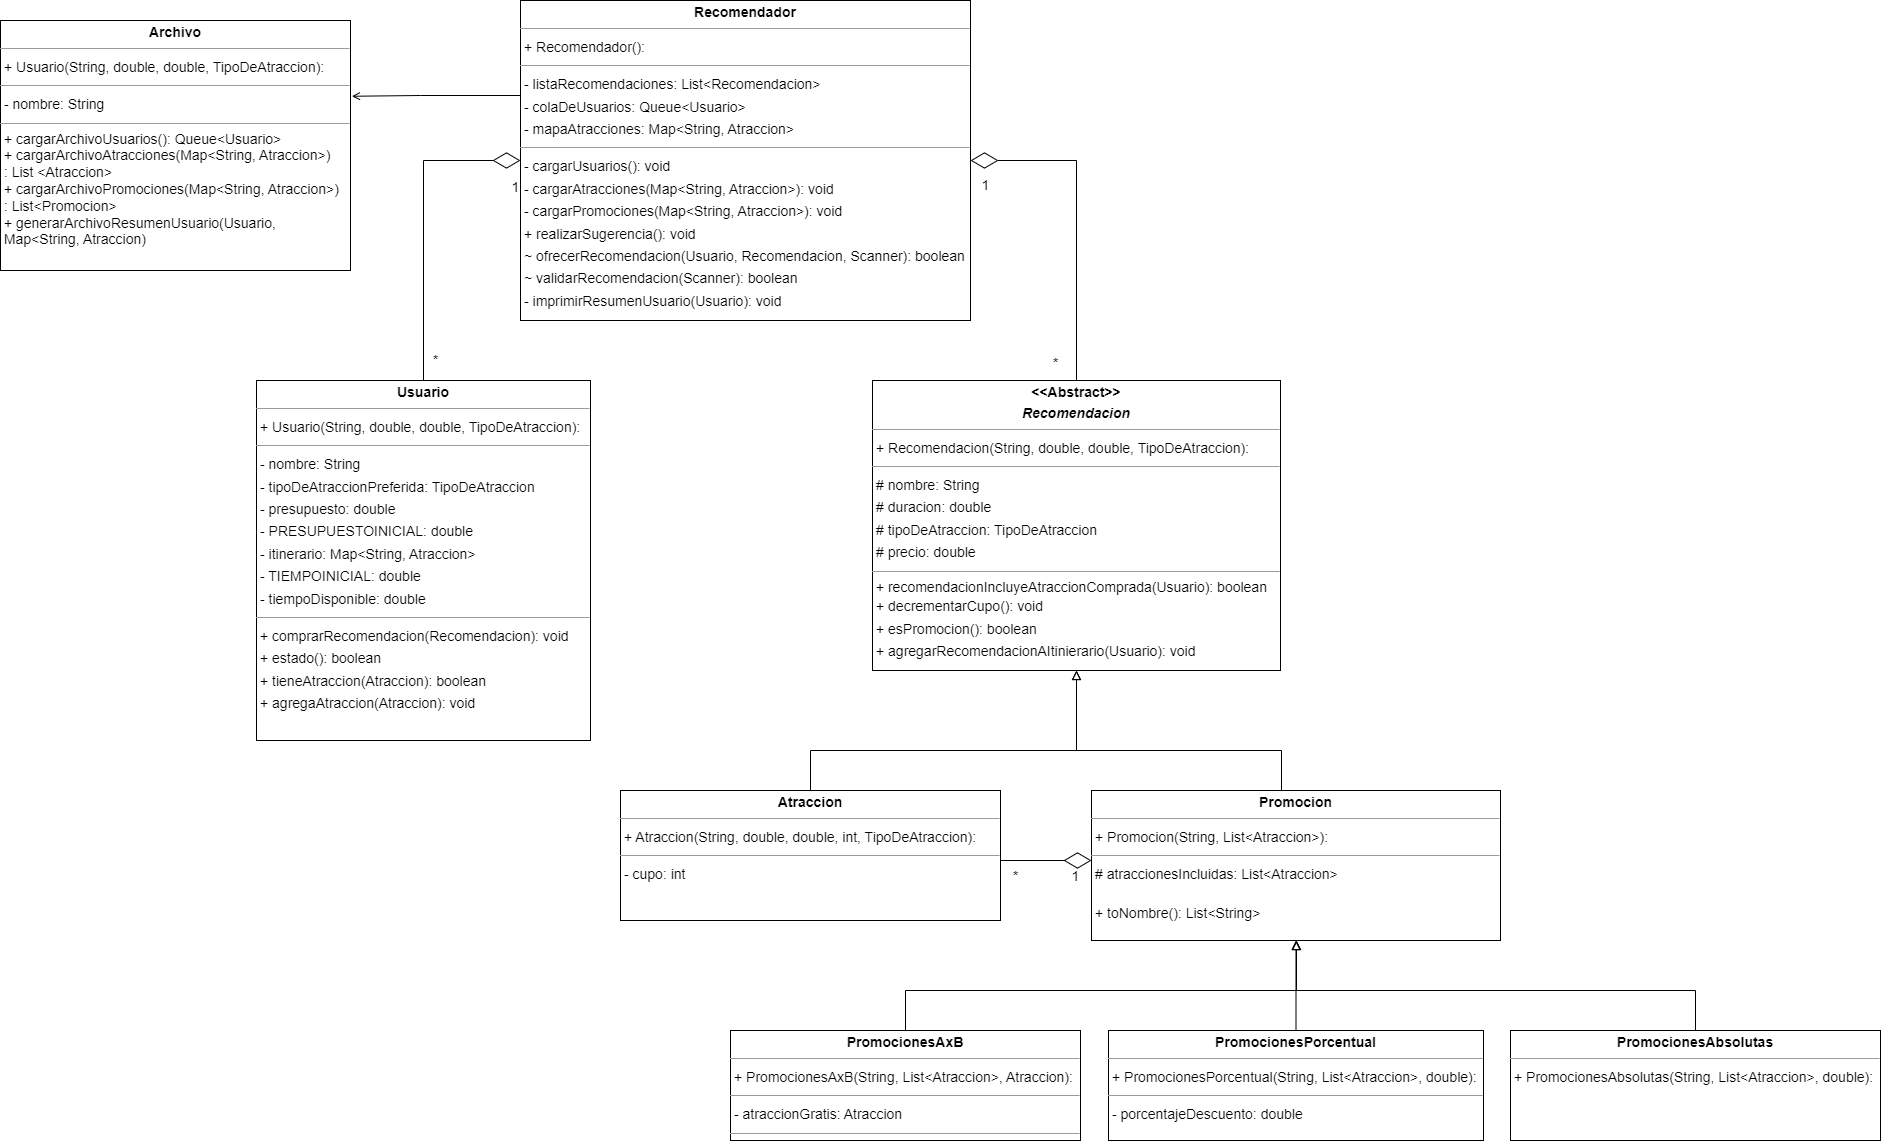

The diagram above was exported from draw.io. Its source (the exported page's mxGraphModel, read from the mxfile embedded in the PNG):
<mxGraphModel dx="1280" dy="1684" grid="1" gridSize="10" guides="1" tooltips="1" connect="1" arrows="1" fold="1" page="0" pageScale="1" pageWidth="827" pageHeight="1169" background="none" math="0" shadow="0">
  <root>
    <mxCell id="0" />
    <mxCell id="1" parent="0" />
    <mxCell id="-eizAURnrcEfRXgATK65-2" style="edgeStyle=orthogonalEdgeStyle;rounded=0;orthogonalLoop=1;jettySize=auto;html=1;entryX=0.5;entryY=1;entryDx=0;entryDy=0;endArrow=block;endFill=0;endSize=7;" parent="1" source="node3" target="node2" edge="1">
      <mxGeometry relative="1" as="geometry">
        <mxPoint x="830" y="-300" as="targetPoint" />
        <Array as="points">
          <mxPoint x="560" y="-280" />
          <mxPoint x="826" y="-280" />
        </Array>
      </mxGeometry>
    </mxCell>
    <mxCell id="node3" value="&lt;p style=&quot;margin:0px;margin-top:4px;text-align:center;&quot;&gt;&lt;b&gt;Atraccion&lt;/b&gt;&lt;/p&gt;&lt;hr size=&quot;1&quot;&gt;&lt;p style=&quot;margin:0 0 0 4px;line-height:1.6;&quot;&gt;+ Atraccion(String, double, double, int, TipoDeAtraccion): &lt;/p&gt;&lt;hr size=&quot;1&quot;&gt;&lt;p style=&quot;margin:0 0 0 4px;line-height:1.6;&quot;&gt;- cupo: int&lt;/p&gt;" style="verticalAlign=top;align=left;overflow=fill;fontSize=14;fontFamily=Helvetica;html=1;rounded=0;shadow=0;comic=0;labelBackgroundColor=none;strokeWidth=1;" parent="1" vertex="1">
      <mxGeometry x="370" y="-240" width="380" height="130" as="geometry" />
    </mxCell>
    <mxCell id="-eizAURnrcEfRXgATK65-1" style="edgeStyle=orthogonalEdgeStyle;rounded=0;orthogonalLoop=1;jettySize=auto;html=1;entryX=0.5;entryY=1;entryDx=0;entryDy=0;endArrow=block;endFill=0;endSize=7;" parent="1" source="node5" target="node2" edge="1">
      <mxGeometry relative="1" as="geometry">
        <mxPoint x="830" y="-300" as="targetPoint" />
        <Array as="points">
          <mxPoint x="1031" y="-280" />
          <mxPoint x="826" y="-280" />
        </Array>
      </mxGeometry>
    </mxCell>
    <mxCell id="node5" value="&lt;p style=&quot;margin:0px;margin-top:4px;text-align:center;&quot;&gt;&lt;b&gt;Promocion&lt;/b&gt;&lt;/p&gt;&lt;hr size=&quot;1&quot;&gt;&lt;p style=&quot;margin:0 0 0 4px;line-height:1.6;&quot;&gt;+ Promocion(String, List&amp;lt;Atraccion&amp;gt;): &lt;/p&gt;&lt;hr size=&quot;1&quot;&gt;&lt;p style=&quot;margin:0 0 0 4px;line-height:1.6;&quot;&gt;# atraccionesIncluidas: List&amp;lt;Atraccion&amp;gt;&lt;/p&gt;&lt;br&gt;&lt;p style=&quot;margin:0 0 0 4px;line-height:1.6;&quot;&gt;+ toNombre(): List&amp;lt;String&amp;gt;&lt;br&gt;&lt;/p&gt;" style="verticalAlign=top;align=left;overflow=fill;fontSize=14;fontFamily=Helvetica;html=1;rounded=0;shadow=0;comic=0;labelBackgroundColor=none;strokeWidth=1;" parent="1" vertex="1">
      <mxGeometry x="841" y="-240" width="409" height="150" as="geometry" />
    </mxCell>
    <mxCell id="-eizAURnrcEfRXgATK65-6" style="edgeStyle=orthogonalEdgeStyle;rounded=0;orthogonalLoop=1;jettySize=auto;html=1;endArrow=block;endFill=0;endSize=7;" parent="1" source="node12" edge="1">
      <mxGeometry relative="1" as="geometry">
        <mxPoint x="1046" y="-90" as="targetPoint" />
        <Array as="points">
          <mxPoint x="1445" y="-40" />
          <mxPoint x="1046" y="-40" />
        </Array>
      </mxGeometry>
    </mxCell>
    <mxCell id="node12" value="&lt;p style=&quot;margin:0px;margin-top:4px;text-align:center;&quot;&gt;&lt;b&gt;PromocionesAbsolutas&lt;/b&gt;&lt;/p&gt;&lt;hr size=&quot;1&quot;&gt;&lt;p style=&quot;margin:0 0 0 4px;line-height:1.6;&quot;&gt;+ PromocionesAbsolutas(String, List&amp;lt;Atraccion&amp;gt;, double): &lt;/p&gt;" style="verticalAlign=top;align=left;overflow=fill;fontSize=14;fontFamily=Helvetica;html=1;rounded=0;shadow=0;comic=0;labelBackgroundColor=none;strokeWidth=1;" parent="1" vertex="1">
      <mxGeometry x="1260" width="370" height="110" as="geometry" />
    </mxCell>
    <mxCell id="-eizAURnrcEfRXgATK65-5" style="edgeStyle=orthogonalEdgeStyle;rounded=0;orthogonalLoop=1;jettySize=auto;html=1;exitX=0.5;exitY=0;exitDx=0;exitDy=0;endArrow=block;endFill=0;endSize=7;" parent="1" source="node6" edge="1">
      <mxGeometry relative="1" as="geometry">
        <Array as="points">
          <mxPoint x="655" y="-40" />
          <mxPoint x="1046" y="-40" />
        </Array>
        <mxPoint x="1046" y="-90" as="targetPoint" />
      </mxGeometry>
    </mxCell>
    <mxCell id="node6" value="&lt;p style=&quot;margin:0px;margin-top:4px;text-align:center;&quot;&gt;&lt;b&gt;PromocionesAxB&lt;/b&gt;&lt;/p&gt;&lt;hr size=&quot;1&quot;&gt;&lt;p style=&quot;margin:0 0 0 4px;line-height:1.6;&quot;&gt;+ PromocionesAxB(String, List&amp;lt;Atraccion&amp;gt;, Atraccion): &lt;/p&gt;&lt;hr size=&quot;1&quot;&gt;&lt;p style=&quot;margin:0 0 0 4px;line-height:1.6;&quot;&gt;- atraccionGratis: Atraccion&lt;/p&gt;&lt;hr size=&quot;1&quot;&gt;" style="verticalAlign=top;align=left;overflow=fill;fontSize=14;fontFamily=Helvetica;html=1;rounded=0;shadow=0;comic=0;labelBackgroundColor=none;strokeWidth=1;" parent="1" vertex="1">
      <mxGeometry x="480" width="350" height="110" as="geometry" />
    </mxCell>
    <mxCell id="-eizAURnrcEfRXgATK65-3" value="" style="edgeStyle=orthogonalEdgeStyle;rounded=0;orthogonalLoop=1;jettySize=auto;html=1;entryX=0.5;entryY=1;entryDx=0;entryDy=0;endArrow=block;endFill=0;endSize=7;" parent="1" source="node10" target="node5" edge="1">
      <mxGeometry relative="1" as="geometry">
        <mxPoint x="1045.5" y="-170" as="targetPoint" />
      </mxGeometry>
    </mxCell>
    <mxCell id="node10" value="&lt;p style=&quot;margin:0px;margin-top:4px;text-align:center;&quot;&gt;&lt;b&gt;PromocionesPorcentual&lt;/b&gt;&lt;/p&gt;&lt;hr size=&quot;1&quot;&gt;&lt;p style=&quot;margin:0 0 0 4px;line-height:1.6;&quot;&gt;+ PromocionesPorcentual(String, List&amp;lt;Atraccion&amp;gt;, double): &lt;/p&gt;&lt;hr size=&quot;1&quot;&gt;&lt;p style=&quot;margin:0 0 0 4px;line-height:1.6;&quot;&gt;- porcentajeDescuento: double&lt;/p&gt;" style="verticalAlign=top;align=left;overflow=fill;fontSize=14;fontFamily=Helvetica;html=1;rounded=0;shadow=0;comic=0;labelBackgroundColor=none;strokeWidth=1;" parent="1" vertex="1">
      <mxGeometry x="858" width="375" height="110" as="geometry" />
    </mxCell>
    <mxCell id="node2" value="&lt;p style=&quot;margin:0px;margin-top:4px;text-align:center;&quot;&gt;&lt;b&gt;&amp;lt;&amp;lt;Abstract&amp;gt;&amp;gt;&lt;br&gt;&lt;/b&gt;&lt;/p&gt;&lt;p style=&quot;margin:0px;margin-top:4px;text-align:center;&quot;&gt;&lt;b&gt;&lt;i&gt;Recomendacion&lt;/i&gt;&lt;/b&gt;&lt;/p&gt;&lt;hr size=&quot;1&quot;&gt;&lt;p style=&quot;margin:0 0 0 4px;line-height:1.6;&quot;&gt;+ Recomendacion(String, double, double, TipoDeAtraccion): &lt;/p&gt;&lt;hr size=&quot;1&quot;&gt;&lt;p style=&quot;margin:0 0 0 4px;line-height:1.6;&quot;&gt;# nombre: String&lt;br&gt;# duracion: double&lt;br&gt;# tipoDeAtraccion: TipoDeAtraccion&lt;br&gt;# precio: double&lt;/p&gt;&lt;hr size=&quot;1&quot;&gt;&amp;nbsp;+ recomendacionIncluyeAtraccionComprada(Usuario): boolean&lt;p style=&quot;margin:0 0 0 4px;line-height:1.6;&quot;&gt;+ decrementarCupo(): void&lt;br&gt;+ esPromocion(): boolean&lt;br&gt;+ agregarRecomendacionAItinierario(Usuario): void&lt;br&gt;&lt;/p&gt;" style="verticalAlign=top;align=left;overflow=fill;fontSize=14;fontFamily=Helvetica;html=1;rounded=0;shadow=0;comic=0;labelBackgroundColor=none;strokeWidth=1;" parent="1" vertex="1">
      <mxGeometry x="622" y="-650" width="408" height="290" as="geometry" />
    </mxCell>
    <mxCell id="node8" value="&lt;p style=&quot;margin:0px;margin-top:4px;text-align:center;&quot;&gt;&lt;b&gt;Recomendador&lt;/b&gt;&lt;/p&gt;&lt;hr size=&quot;1&quot;&gt;&lt;p style=&quot;margin:0 0 0 4px;line-height:1.6;&quot;&gt;+ Recomendador(): &lt;/p&gt;&lt;hr size=&quot;1&quot;&gt;&lt;p style=&quot;margin:0 0 0 4px;line-height:1.6;&quot;&gt;- listaRecomendaciones: List&amp;lt;Recomendacion&amp;gt;&lt;br&gt;- colaDeUsuarios: Queue&amp;lt;Usuario&amp;gt;&lt;/p&gt;&lt;p style=&quot;margin:0 0 0 4px;line-height:1.6;&quot;&gt;- mapaAtracciones: Map&amp;lt;String, Atraccion&amp;gt;&lt;br&gt;&lt;/p&gt;&lt;hr size=&quot;1&quot;&gt;&lt;p style=&quot;margin:0 0 0 4px;line-height:1.6;&quot;&gt;- cargarUsuarios(): void&lt;/p&gt;&lt;p style=&quot;margin:0 0 0 4px;line-height:1.6;&quot;&gt;- cargarAtracciones(Map&amp;lt;String, Atraccion&amp;gt;): void&lt;/p&gt;&lt;p style=&quot;margin:0 0 0 4px;line-height:1.6;&quot;&gt;- cargarPromociones(Map&amp;lt;String, Atraccion&amp;gt;): void&lt;br&gt;+ realizarSugerencia(): void&lt;br&gt;~ ofrecerRecomendacion(Usuario, Recomendacion, Scanner): boolean&lt;br&gt;~ validarRecomendacion(Scanner): boolean&lt;br&gt;&lt;/p&gt;&lt;p style=&quot;margin:0 0 0 4px;line-height:1.6;&quot;&gt;- imprimirResumenUsuario(Usuario): void&lt;br&gt;&lt;/p&gt;" style="verticalAlign=top;align=left;overflow=fill;fontSize=14;fontFamily=Helvetica;html=1;rounded=0;shadow=0;comic=0;labelBackgroundColor=none;strokeWidth=1;" parent="1" vertex="1">
      <mxGeometry x="270" y="-1030" width="450" height="320" as="geometry" />
    </mxCell>
    <mxCell id="node7" value="&lt;p style=&quot;margin:0px;margin-top:4px;text-align:center;&quot;&gt;&lt;b&gt;Usuario&lt;/b&gt;&lt;/p&gt;&lt;hr size=&quot;1&quot;&gt;&lt;p style=&quot;margin:0 0 0 4px;line-height:1.6;&quot;&gt;+ Usuario(String, double, double, TipoDeAtraccion): &lt;/p&gt;&lt;hr size=&quot;1&quot;&gt;&lt;p style=&quot;margin:0 0 0 4px;line-height:1.6;&quot;&gt;- nombre: String&lt;br&gt;- tipoDeAtraccionPreferida: TipoDeAtraccion&lt;br&gt;- presupuesto: double&lt;br&gt;- PRESUPUESTOINICIAL: double&lt;br&gt;- itinerario: Map&amp;lt;String, Atraccion&amp;gt;&lt;br&gt;- TIEMPOINICIAL: double&lt;br&gt;- tiempoDisponible: double&lt;/p&gt;&lt;hr size=&quot;1&quot;&gt;&lt;p style=&quot;margin:0 0 0 4px;line-height:1.6;&quot;&gt;+ comprarRecomendacion(Recomendacion): void&lt;br&gt;+ estado(): boolean&lt;/p&gt;&lt;p style=&quot;margin:0 0 0 4px;line-height:1.6;&quot;&gt;+ tieneAtraccion(Atraccion): boolean&lt;/p&gt;&lt;p style=&quot;margin:0 0 0 4px;line-height:1.6;&quot;&gt;+ agregaAtraccion(Atraccion): void&lt;br&gt;&lt;/p&gt;" style="verticalAlign=top;align=left;overflow=fill;fontSize=14;fontFamily=Helvetica;html=1;rounded=0;shadow=0;comic=0;labelBackgroundColor=none;strokeWidth=1;" parent="1" vertex="1">
      <mxGeometry x="6" y="-650" width="334" height="360" as="geometry" />
    </mxCell>
    <mxCell id="-JzUjSOINS1GA7s7eUDL-4" value="" style="group" parent="1" vertex="1" connectable="0">
      <mxGeometry x="750" y="-170" width="90" height="31" as="geometry" />
    </mxCell>
    <mxCell id="-eizAURnrcEfRXgATK65-7" value="" style="edgeStyle=orthogonalEdgeStyle;rounded=0;orthogonalLoop=1;jettySize=auto;html=1;endArrow=diamondThin;endFill=0;endSize=25;" parent="-JzUjSOINS1GA7s7eUDL-4" source="node3" target="node5" edge="1">
      <mxGeometry relative="1" as="geometry">
        <Array as="points">
          <mxPoint x="65" />
          <mxPoint x="65" />
        </Array>
      </mxGeometry>
    </mxCell>
    <mxCell id="-JzUjSOINS1GA7s7eUDL-3" value="" style="group" parent="-JzUjSOINS1GA7s7eUDL-4" vertex="1" connectable="0">
      <mxGeometry y="1" width="90" height="30" as="geometry" />
    </mxCell>
    <mxCell id="-JzUjSOINS1GA7s7eUDL-1" value="&lt;font style=&quot;font-size: 14px;&quot;&gt;1&lt;/font&gt;" style="text;html=1;align=center;verticalAlign=middle;resizable=0;points=[];autosize=1;strokeColor=none;fillColor=none;" parent="-JzUjSOINS1GA7s7eUDL-3" vertex="1">
      <mxGeometry x="60" width="30" height="30" as="geometry" />
    </mxCell>
    <mxCell id="-JzUjSOINS1GA7s7eUDL-2" value="&lt;font style=&quot;font-size: 14px;&quot;&gt;*&lt;/font&gt;" style="text;html=1;align=center;verticalAlign=middle;resizable=0;points=[];autosize=1;strokeColor=none;fillColor=none;container=1;" parent="-JzUjSOINS1GA7s7eUDL-3" vertex="1">
      <mxGeometry width="30" height="30" as="geometry" />
    </mxCell>
    <mxCell id="-JzUjSOINS1GA7s7eUDL-16" value="" style="group" parent="1" vertex="1" connectable="0">
      <mxGeometry x="170" y="-870" width="110" height="215" as="geometry" />
    </mxCell>
    <mxCell id="-JzUjSOINS1GA7s7eUDL-9" style="edgeStyle=orthogonalEdgeStyle;rounded=0;orthogonalLoop=1;jettySize=auto;html=1;entryX=0;entryY=0.5;entryDx=0;entryDy=0;endArrow=diamondThin;endFill=0;endSize=25;" parent="-JzUjSOINS1GA7s7eUDL-16" source="node7" target="node8" edge="1">
      <mxGeometry relative="1" as="geometry" />
    </mxCell>
    <mxCell id="-JzUjSOINS1GA7s7eUDL-14" value="&lt;div&gt;&lt;br&gt;&lt;/div&gt;&lt;div&gt;&lt;font style=&quot;font-size: 14px;&quot;&gt;1&lt;/font&gt;&lt;br&gt;&lt;/div&gt;" style="text;html=1;align=center;verticalAlign=middle;resizable=0;points=[];autosize=1;strokeColor=none;fillColor=none;" parent="-JzUjSOINS1GA7s7eUDL-16" vertex="1">
      <mxGeometry x="80" width="30" height="40" as="geometry" />
    </mxCell>
    <mxCell id="-JzUjSOINS1GA7s7eUDL-15" value="&lt;font style=&quot;font-size: 14px;&quot;&gt;*&lt;/font&gt;" style="text;html=1;align=center;verticalAlign=middle;resizable=0;points=[];autosize=1;strokeColor=none;fillColor=none;" parent="-JzUjSOINS1GA7s7eUDL-16" vertex="1">
      <mxGeometry y="185" width="30" height="30" as="geometry" />
    </mxCell>
    <mxCell id="-JzUjSOINS1GA7s7eUDL-17" value="" style="group" parent="1" vertex="1" connectable="0">
      <mxGeometry x="720" y="-872.5" width="100" height="220" as="geometry" />
    </mxCell>
    <mxCell id="-JzUjSOINS1GA7s7eUDL-8" style="edgeStyle=orthogonalEdgeStyle;rounded=0;orthogonalLoop=1;jettySize=auto;html=1;entryX=1;entryY=0.5;entryDx=0;entryDy=0;endArrow=diamondThin;endFill=0;endSize=25;" parent="-JzUjSOINS1GA7s7eUDL-17" source="node2" target="node8" edge="1">
      <mxGeometry relative="1" as="geometry" />
    </mxCell>
    <mxCell id="-JzUjSOINS1GA7s7eUDL-12" value="&lt;div&gt;&lt;br&gt;&lt;/div&gt;&lt;div&gt;&lt;font style=&quot;font-size: 14px;&quot;&gt;1&lt;/font&gt;&lt;br&gt;&lt;/div&gt;" style="text;html=1;align=center;verticalAlign=middle;resizable=0;points=[];autosize=1;strokeColor=none;fillColor=none;" parent="-JzUjSOINS1GA7s7eUDL-17" vertex="1">
      <mxGeometry width="30" height="40" as="geometry" />
    </mxCell>
    <mxCell id="-JzUjSOINS1GA7s7eUDL-13" value="&lt;font style=&quot;font-size: 14px;&quot;&gt;*&lt;/font&gt;" style="text;html=1;align=center;verticalAlign=middle;resizable=0;points=[];autosize=1;strokeColor=none;fillColor=none;" parent="-JzUjSOINS1GA7s7eUDL-17" vertex="1">
      <mxGeometry x="70" y="190" width="30" height="30" as="geometry" />
    </mxCell>
    <mxCell id="ex90sDaNV0NfIboibU7z-7" style="edgeStyle=orthogonalEdgeStyle;rounded=0;orthogonalLoop=1;jettySize=auto;html=1;endArrow=open;endFill=0;exitX=0;exitY=0.25;exitDx=0;exitDy=0;entryX=1.004;entryY=0.303;entryDx=0;entryDy=0;entryPerimeter=0;" parent="1" source="node8" target="ex90sDaNV0NfIboibU7z-6" edge="1">
      <mxGeometry relative="1" as="geometry">
        <mxPoint x="170" y="-990" as="sourcePoint" />
        <Array as="points">
          <mxPoint x="270" y="-935" />
          <mxPoint x="170" y="-935" />
          <mxPoint x="170" y="-934" />
        </Array>
        <mxPoint x="110" y="-900" as="targetPoint" />
      </mxGeometry>
    </mxCell>
    <mxCell id="ex90sDaNV0NfIboibU7z-6" value="&lt;p style=&quot;margin:0px;margin-top:4px;text-align:center;&quot;&gt;&lt;b&gt;Archivo&lt;/b&gt;&lt;br&gt;&lt;/p&gt;&lt;hr size=&quot;1&quot;&gt;&lt;p style=&quot;margin:0 0 0 4px;line-height:1.6;&quot;&gt;+ Usuario(String, double, double, TipoDeAtraccion): &lt;/p&gt;&lt;hr size=&quot;1&quot;&gt;&lt;p style=&quot;margin:0 0 0 4px;line-height:1.6;&quot;&gt;- nombre: String&lt;/p&gt;&lt;hr size=&quot;1&quot;&gt;&lt;div&gt;&amp;nbsp;+ cargarArchivoUsuarios(): Queue&amp;lt;Usuario&amp;gt;&lt;/div&gt;&lt;div&gt;&amp;nbsp;+ cargarArchivoAtracciones(Map&amp;lt;String, Atraccion&amp;gt;&lt;span style=&quot;background-color: initial;&quot;&gt;)&lt;/span&gt;&lt;/div&gt;&lt;div&gt;&lt;span style=&quot;background-color: initial;&quot;&gt;&amp;nbsp;: List &amp;lt;Atraccion&amp;gt;&amp;nbsp;&lt;/span&gt;&lt;/div&gt;&lt;div&gt;&lt;span style=&quot;background-color: initial;&quot;&gt;&amp;nbsp;+ cargarArchivoPromociones(Map&amp;lt;String, Atraccion&amp;gt;)&lt;/span&gt;&lt;/div&gt;&lt;div&gt;&amp;nbsp;: List&amp;lt;Promocion&amp;gt;&lt;/div&gt;&lt;div&gt;&amp;nbsp;+ generarArchivoResumenUsuario(Usuario,&lt;/div&gt;&lt;div&gt;&amp;nbsp;Map&amp;lt;String, Atraccion)&lt;/div&gt;" style="verticalAlign=top;align=left;overflow=fill;fontSize=14;fontFamily=Helvetica;html=1;rounded=0;shadow=0;comic=0;labelBackgroundColor=none;strokeWidth=1;" parent="1" vertex="1">
      <mxGeometry x="-250" y="-1010" width="350" height="250" as="geometry" />
    </mxCell>
  </root>
</mxGraphModel>